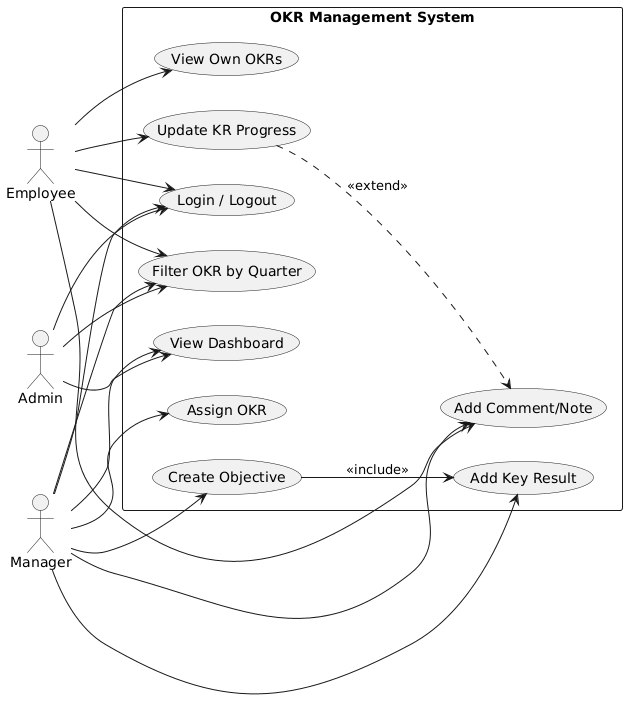

The diagram above was rendered by PlantUML. Its source (embedded in the PNG):
@startuml
left to right direction

actor Admin
actor Manager
actor Employee

rectangle "OKR Management System" {

    (Login / Logout) as UC1
    (View Dashboard) as UC2
    (Create Objective) as UC3
    (Add Key Result) as UC4
    (Assign OKR) as UC5
    (View Own OKRs) as UC6
    (Update KR Progress) as UC7
    (Add Comment/Note) as UC8
    (Filter OKR by Quarter) as UC9
}

' Admin
Admin --> UC1
Admin --> UC2
Admin --> UC9

' Manager
Manager --> UC1
Manager --> UC2
Manager --> UC3
Manager --> UC4
Manager --> UC5
Manager --> UC8
Manager --> UC9

' Employee
Employee --> UC1
Employee --> UC6
Employee --> UC7
Employee --> UC8
Employee --> UC9

' Relationships
UC3 --> UC4 : <<include>>
UC7 ..> UC8 : <<extend>>
@enduml